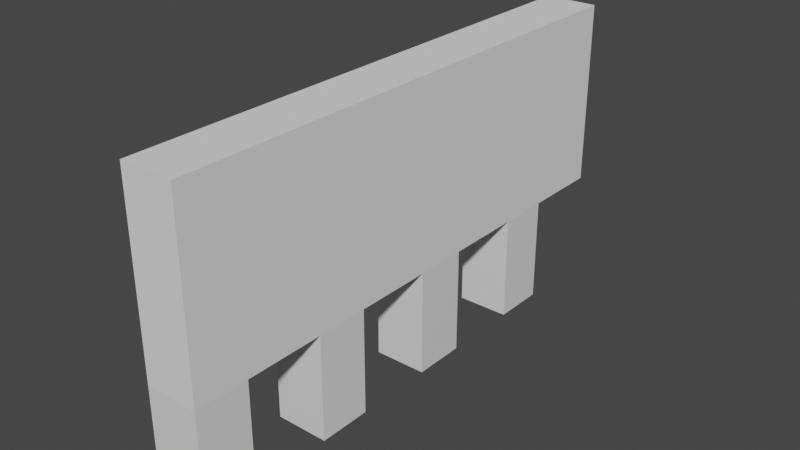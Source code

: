 # Source: Mur01_1.2.blend  (saved by Blender 2.80.74; exported with 4.5.12 LTS)
import bpy
from mathutils import Matrix  # noqa: F401  (used for matrix-valued properties, if any)

bpy.ops.wm.read_factory_settings(use_empty=True)
scene = bpy.context.scene
scene.name = 'Scene'

# ---- collections
col_collection = bpy.data.collections.new('Collection'); scene.collection.children.link(col_collection)

# ---- materials (node trees are filled in below, after node groups)
mat_material = bpy.data.materials.new('Material')
mat_material.alpha_threshold = 0.0
mat_material.use_transparent_shadow = False
mat_material.line_color = (0.0, 0.0, 0.0, 1.0)
mat_material_001 = bpy.data.materials.new('Material.001')
mat_material_001.alpha_threshold = 0.0
mat_material_001.use_transparent_shadow = False
mat_material_001.line_color = (0.0, 0.0, 0.0, 1.0)
mat_material_002 = bpy.data.materials.new('Material.002')
mat_material_002.alpha_threshold = 0.0
mat_material_002.use_transparent_shadow = False
mat_material_002.line_color = (0.0, 0.0, 0.0, 1.0)
mat_material_003 = bpy.data.materials.new('Material.003')
mat_material_003.alpha_threshold = 0.0
mat_material_003.use_transparent_shadow = False
mat_material_003.line_color = (0.0, 0.0, 0.0, 1.0)

# ---- material node trees
mat_material.use_nodes = True; mat_material.node_tree.nodes.clear()
_N = mat_material.node_tree.nodes; _L = mat_material.node_tree.links
n0 = _N.new('ShaderNodeOutputMaterial'); n0.name = 'Material Output'; n0.location = (300, 300)
n1 = _N.new('ShaderNodeBsdfPrincipled'); n1.name = 'Principled BSDF'; n1.location = (10, 300)
n1.distribution = 'GGX'
n1.subsurface_method = 'BURLEY'
n1.inputs[2].default_value = 0.4
n1.inputs[3].default_value = 1.45
n1.inputs[27].default_value = (0.0, 0.0, 0.0, 1.0)
n1.inputs[28].default_value = 1.0
_L.new(n1.outputs[0], n0.inputs[0])
n0.is_active_output = True
mat_material_001.use_nodes = True; mat_material_001.node_tree.nodes.clear()
_N = mat_material_001.node_tree.nodes; _L = mat_material_001.node_tree.links
n0 = _N.new('ShaderNodeOutputMaterial'); n0.name = 'Material Output'; n0.location = (300, 300)
n1 = _N.new('ShaderNodeBsdfPrincipled'); n1.name = 'Principled BSDF'; n1.location = (10, 300)
n1.distribution = 'GGX'
n1.subsurface_method = 'BURLEY'
n1.inputs[2].default_value = 0.4
n1.inputs[3].default_value = 1.45
n1.inputs[27].default_value = (0.0, 0.0, 0.0, 1.0)
n1.inputs[28].default_value = 1.0
_L.new(n1.outputs[0], n0.inputs[0])
n0.is_active_output = True
mat_material_002.use_nodes = True; mat_material_002.node_tree.nodes.clear()
_N = mat_material_002.node_tree.nodes; _L = mat_material_002.node_tree.links
n0 = _N.new('ShaderNodeOutputMaterial'); n0.name = 'Material Output'; n0.location = (300, 300)
n1 = _N.new('ShaderNodeBsdfPrincipled'); n1.name = 'Principled BSDF'; n1.location = (10, 300)
n1.distribution = 'GGX'
n1.subsurface_method = 'BURLEY'
n1.inputs[2].default_value = 0.4
n1.inputs[3].default_value = 1.45
n1.inputs[27].default_value = (0.0, 0.0, 0.0, 1.0)
n1.inputs[28].default_value = 1.0
_L.new(n1.outputs[0], n0.inputs[0])
n0.is_active_output = True
mat_material_003.use_nodes = True; mat_material_003.node_tree.nodes.clear()
_N = mat_material_003.node_tree.nodes; _L = mat_material_003.node_tree.links
n0 = _N.new('ShaderNodeOutputMaterial'); n0.name = 'Material Output'; n0.location = (300, 300)
n1 = _N.new('ShaderNodeBsdfPrincipled'); n1.name = 'Principled BSDF'; n1.location = (10, 300)
n1.distribution = 'GGX'
n1.subsurface_method = 'BURLEY'
n1.inputs[2].default_value = 0.4
n1.inputs[3].default_value = 1.45
n1.inputs[27].default_value = (0.0, 0.0, 0.0, 1.0)
n1.inputs[28].default_value = 1.0
_L.new(n1.outputs[0], n0.inputs[0])
n0.is_active_output = True

# ---- world
world_world = bpy.data.worlds.new('World'); scene.world = world_world
world_world.use_nodes = True; world_world.node_tree.nodes.clear()
_N = world_world.node_tree.nodes; _L = world_world.node_tree.links
n0 = _N.new('ShaderNodeOutputWorld'); n0.name = 'World Output'; n0.location = (300, 300)
n1 = _N.new('ShaderNodeBackground'); n1.name = 'Background'; n1.location = (10, 300)
n1.inputs[0].default_value = (0.05088, 0.05088, 0.05088, 1.0)
_L.new(n1.outputs[0], n0.inputs[0])
n0.is_active_output = True
world_world.color = (0.05088, 0.05088, 0.05088)
world_world.use_sun_shadow = False
world_world.sun_shadow_jitter_overblur = 0.0

# ---- meshes
me_cube = bpy.data.meshes.new('Cube')
me_cube.from_pydata([(1.0, 1.0, 3.0), (1.0, 1.0, -1.0), (1.0, -1.0, 3.0), (1.0, -1.0, -1.0), (-1.0, 1.0, 3.0), (-1.0, 1.0, -1.0), (-1.0, -1.0, 3.0), (-1.0, -1.0, -1.0)], [], [(0, 4, 6, 2), (3, 2, 6, 7), (7, 6, 4, 5), (5, 1, 3, 7), (1, 0, 2, 3), (5, 4, 0, 1)])
_uv = me_cube.uv_layers.new(name='UVMap')
_uv.uv.foreach_set('vector', [0.375, 0.0, 0.625, 0.0, 0.625, 0.25, 0.375, 0.25, 0.375, 0.25, 0.625, 0.25, 0.625, 0.5, 0.375, 0.5, 0.375, 0.5, 0.625, 0.5, 0.625, 0.75, 0.375, 0.75, 0.375, 0.75, 0.625, 0.75, 0.625, 1.0, 0.375, 1.0, 0.125, 0.5, 0.375, 0.5, 0.375, 0.75, 0.125, 0.75, 0.625, 0.5, 0.875, 0.5, 0.875, 0.75, 0.625, 0.75])
me_cube.materials.append(mat_material)
me_cube.use_remesh_preserve_volume = False
me_cube.use_remesh_preserve_attributes = False
me_cube.use_mirror_vertex_groups = False
me_cube.update()
me_cube_001 = bpy.data.meshes.new('Cube.001')
me_cube_001.from_pydata([(-1.0, -1.0, -1.0), (-1.0, -1.0, 6.0), (-1.0, 3.0, -1.0), (-1.0, 3.0, 6.0), (1.0, -1.0, -1.0), (1.0, -1.0, 6.0), (1.0, 3.0, -1.0), (1.0, 3.0, 6.0)], [], [(0, 1, 3, 2), (2, 3, 7, 6), (6, 7, 5, 4), (4, 5, 1, 0), (2, 6, 4, 0), (7, 3, 1, 5)])
_uv = me_cube_001.uv_layers.new(name='UVMap')
_uv.uv.foreach_set('vector', [0.375, 0.0, 0.625, 0.0, 0.625, 0.25, 0.375, 0.25, 0.375, 0.25, 0.625, 0.25, 0.625, 0.5, 0.375, 0.5, 0.375, 0.5, 0.625, 0.5, 0.625, 0.75, 0.375, 0.75, 0.375, 0.75, 0.625, 0.75, 0.625, 1.0, 0.375, 1.0, 0.125, 0.5, 0.375, 0.5, 0.375, 0.75, 0.125, 0.75, 0.625, 0.5, 0.875, 0.5, 0.875, 0.75, 0.625, 0.75])
me_cube_001.use_remesh_preserve_volume = False
me_cube_001.use_remesh_preserve_attributes = False
me_cube_001.use_mirror_vertex_groups = False
me_cube_001.update()
me_cube_003 = bpy.data.meshes.new('Cube.003')
me_cube_003.from_pydata([(1.0, 1.0, 3.0), (1.0, 1.0, -1.0), (1.0, -1.0, 3.0), (1.0, -1.0, -1.0), (-1.0, 1.0, 3.0), (-1.0, 1.0, -1.0), (-1.0, -1.0, 3.0), (-1.0, -1.0, -1.0)], [], [(0, 4, 6, 2), (3, 2, 6, 7), (7, 6, 4, 5), (5, 1, 3, 7), (1, 0, 2, 3), (5, 4, 0, 1)])
_uv = me_cube_003.uv_layers.new(name='UVMap')
_uv.uv.foreach_set('vector', [0.375, 0.0, 0.625, 0.0, 0.625, 0.25, 0.375, 0.25, 0.375, 0.25, 0.625, 0.25, 0.625, 0.5, 0.375, 0.5, 0.375, 0.5, 0.625, 0.5, 0.625, 0.75, 0.375, 0.75, 0.375, 0.75, 0.625, 0.75, 0.625, 1.0, 0.375, 1.0, 0.125, 0.5, 0.375, 0.5, 0.375, 0.75, 0.125, 0.75, 0.625, 0.5, 0.875, 0.5, 0.875, 0.75, 0.625, 0.75])
me_cube_003.materials.append(mat_material_001)
me_cube_003.use_remesh_preserve_volume = False
me_cube_003.use_remesh_preserve_attributes = False
me_cube_003.use_mirror_vertex_groups = False
me_cube_003.update()
me_cube_002 = bpy.data.meshes.new('Cube.002')
me_cube_002.from_pydata([(-1.0, -2.0, -1.0), (-1.0, -2.0, 6.0), (-1.0, 2.0, -1.0), (-1.0, 2.0, 6.0), (1.0, -2.0, -1.0), (1.0, -2.0, 6.0), (1.0, 2.0, -1.0), (1.0, 2.0, 6.0)], [], [(0, 1, 3, 2), (2, 3, 7, 6), (6, 7, 5, 4), (4, 5, 1, 0), (2, 6, 4, 0), (7, 3, 1, 5)])
_uv = me_cube_002.uv_layers.new(name='UVMap')
_uv.uv.foreach_set('vector', [0.375, 0.0, 0.625, 0.0, 0.625, 0.25, 0.375, 0.25, 0.375, 0.25, 0.625, 0.25, 0.625, 0.5, 0.375, 0.5, 0.375, 0.5, 0.625, 0.5, 0.625, 0.75, 0.375, 0.75, 0.375, 0.75, 0.625, 0.75, 0.625, 1.0, 0.375, 1.0, 0.125, 0.5, 0.375, 0.5, 0.375, 0.75, 0.125, 0.75, 0.625, 0.5, 0.875, 0.5, 0.875, 0.75, 0.625, 0.75])
me_cube_002.use_remesh_preserve_volume = False
me_cube_002.use_remesh_preserve_attributes = False
me_cube_002.use_mirror_vertex_groups = False
me_cube_002.update()
me_cube_005 = bpy.data.meshes.new('Cube.005')
me_cube_005.from_pydata([(-1.0, -3.0, -1.0), (-1.0, -3.0, 6.0), (-1.0, 3.0, -1.0), (-1.0, 3.0, 6.0), (1.0, -3.0, -1.0), (1.0, -3.0, 6.0), (1.0, 3.0, -1.0), (1.0, 3.0, 6.0)], [], [(0, 1, 3, 2), (2, 3, 7, 6), (6, 7, 5, 4), (4, 5, 1, 0), (2, 6, 4, 0), (7, 3, 1, 5)])
_uv = me_cube_005.uv_layers.new(name='UVMap')
_uv.uv.foreach_set('vector', [0.375, 0.0, 0.625, 0.0, 0.625, 0.25, 0.375, 0.25, 0.375, 0.25, 0.625, 0.25, 0.625, 0.5, 0.375, 0.5, 0.375, 0.5, 0.625, 0.5, 0.625, 0.75, 0.375, 0.75, 0.375, 0.75, 0.625, 0.75, 0.625, 1.0, 0.375, 1.0, 0.125, 0.5, 0.375, 0.5, 0.375, 0.75, 0.125, 0.75, 0.625, 0.5, 0.875, 0.5, 0.875, 0.75, 0.625, 0.75])
me_cube_005.use_remesh_preserve_volume = False
me_cube_005.use_remesh_preserve_attributes = False
me_cube_005.use_mirror_vertex_groups = False
me_cube_005.update()
me_cube_004 = bpy.data.meshes.new('Cube.004')
me_cube_004.from_pydata([(1.0, 1.0, 3.0), (1.0, 1.0, -1.0), (1.0, -1.0, 3.0), (1.0, -1.0, -1.0), (-1.0, 1.0, 3.0), (-1.0, 1.0, -1.0), (-1.0, -1.0, 3.0), (-1.0, -1.0, -1.0)], [], [(0, 4, 6, 2), (3, 2, 6, 7), (7, 6, 4, 5), (5, 1, 3, 7), (1, 0, 2, 3), (5, 4, 0, 1)])
_uv = me_cube_004.uv_layers.new(name='UVMap')
_uv.uv.foreach_set('vector', [0.375, 0.0, 0.625, 0.0, 0.625, 0.25, 0.375, 0.25, 0.375, 0.25, 0.625, 0.25, 0.625, 0.5, 0.375, 0.5, 0.375, 0.5, 0.625, 0.5, 0.625, 0.75, 0.375, 0.75, 0.375, 0.75, 0.625, 0.75, 0.625, 1.0, 0.375, 1.0, 0.125, 0.5, 0.375, 0.5, 0.375, 0.75, 0.125, 0.75, 0.625, 0.5, 0.875, 0.5, 0.875, 0.75, 0.625, 0.75])
me_cube_004.materials.append(mat_material_002)
me_cube_004.use_remesh_preserve_volume = False
me_cube_004.use_remesh_preserve_attributes = False
me_cube_004.use_mirror_vertex_groups = False
me_cube_004.update()
me_cube_007 = bpy.data.meshes.new('Cube.007')
me_cube_007.from_pydata([(1.0, 1.0, 3.0), (1.0, 1.0, -1.0), (1.0, -1.0, 3.0), (1.0, -1.0, -1.0), (-1.0, 1.0, 3.0), (-1.0, 1.0, -1.0), (-1.0, -1.0, 3.0), (-1.0, -1.0, -1.0)], [], [(0, 4, 6, 2), (3, 2, 6, 7), (7, 6, 4, 5), (5, 1, 3, 7), (1, 0, 2, 3), (5, 4, 0, 1)])
_uv = me_cube_007.uv_layers.new(name='UVMap')
_uv.uv.foreach_set('vector', [0.375, 0.0, 0.625, 0.0, 0.625, 0.25, 0.375, 0.25, 0.375, 0.25, 0.625, 0.25, 0.625, 0.5, 0.375, 0.5, 0.375, 0.5, 0.625, 0.5, 0.625, 0.75, 0.375, 0.75, 0.375, 0.75, 0.625, 0.75, 0.625, 1.0, 0.375, 1.0, 0.125, 0.5, 0.375, 0.5, 0.375, 0.75, 0.125, 0.75, 0.625, 0.5, 0.875, 0.5, 0.875, 0.75, 0.625, 0.75])
me_cube_007.materials.append(mat_material_003)
me_cube_007.use_remesh_preserve_volume = False
me_cube_007.use_remesh_preserve_attributes = False
me_cube_007.use_mirror_vertex_groups = False
me_cube_007.update()
me_cube_006 = bpy.data.meshes.new('Cube.006')
me_cube_006.from_pydata([(-1.0, -2.0, -1.0), (-1.0, -2.0, 6.0), (-1.0, 4.0, -1.0), (-1.0, 4.0, 6.0), (1.0, -2.0, -1.0), (1.0, -2.0, 6.0), (1.0, 4.0, -1.0), (1.0, 4.0, 6.0)], [], [(0, 1, 3, 2), (2, 3, 7, 6), (6, 7, 5, 4), (4, 5, 1, 0), (2, 6, 4, 0), (7, 3, 1, 5)])
_uv = me_cube_006.uv_layers.new(name='UVMap')
_uv.uv.foreach_set('vector', [0.375, 0.0, 0.625, 0.0, 0.625, 0.25, 0.375, 0.25, 0.375, 0.25, 0.625, 0.25, 0.625, 0.5, 0.375, 0.5, 0.375, 0.5, 0.625, 0.5, 0.625, 0.75, 0.375, 0.75, 0.375, 0.75, 0.625, 0.75, 0.625, 1.0, 0.375, 1.0, 0.125, 0.5, 0.375, 0.5, 0.375, 0.75, 0.125, 0.75, 0.625, 0.5, 0.875, 0.5, 0.875, 0.75, 0.625, 0.75])
me_cube_006.use_remesh_preserve_volume = False
me_cube_006.use_remesh_preserve_attributes = False
me_cube_006.use_mirror_vertex_groups = False
me_cube_006.update()

# ---- objects
ob_cube = bpy.data.objects.new('Cube', me_cube)
ob_cube_001 = bpy.data.objects.new('Cube.001', me_cube_001)
ob_cube_003 = bpy.data.objects.new('Cube.003', me_cube_003)
ob_cube_002 = bpy.data.objects.new('Cube.002', me_cube_002)
ob_cube_005 = bpy.data.objects.new('Cube.005', me_cube_005)
ob_cube_004 = bpy.data.objects.new('Cube.004', me_cube_004)
ob_cube_007 = bpy.data.objects.new('Cube.007', me_cube_007)
ob_cube_006 = bpy.data.objects.new('Cube.006', me_cube_006)

# ---- transforms, parenting, visibility, modifiers, constraints
ob_cube.location = (0.0, 0.0, 1.0)
ob_cube.lock_rotations_4d = False
ob_cube.empty_display_type = 'ARROWS'
ob_cube.lineart.crease_threshold = 0.0
ob_cube_001.location = (0.0, 0.0, 5.0)
ob_cube_001.lineart.crease_threshold = 0.0
ob_cube_003.location = (0.0, 5.0, 1.0)
ob_cube_003.lock_rotations_4d = False
ob_cube_003.empty_display_type = 'ARROWS'
ob_cube_003.lineart.crease_threshold = 0.0
ob_cube_002.location = (0.0, 5.0, 5.0)
ob_cube_002.lineart.crease_threshold = 0.0
ob_cube_005.location = (0.0, 10.0, 5.0)
ob_cube_005.lineart.crease_threshold = 0.0
ob_cube_004.location = (0.0, 10.0, 1.0)
ob_cube_004.lock_rotations_4d = False
ob_cube_004.empty_display_type = 'ARROWS'
ob_cube_004.lineart.crease_threshold = 0.0
ob_cube_007.location = (0.0, 15.0, 1.0)
ob_cube_007.lock_rotations_4d = False
ob_cube_007.empty_display_type = 'ARROWS'
ob_cube_007.lineart.crease_threshold = 0.0
ob_cube_006.location = (0.0, 15.0, 5.0)
ob_cube_006.lineart.crease_threshold = 0.0

# ---- collection membership
col_collection.objects.link(ob_cube)
col_collection.objects.link(ob_cube_001)
col_collection.objects.link(ob_cube_003)
col_collection.objects.link(ob_cube_002)
col_collection.objects.link(ob_cube_005)
col_collection.objects.link(ob_cube_004)
col_collection.objects.link(ob_cube_007)
col_collection.objects.link(ob_cube_006)

# ---- scene / render settings (as saved in the file)
scene.frame_start = 1; scene.frame_end = 250; scene.frame_set(1)
scene.render.engine = 'BLENDER_EEVEE_NEXT'
scene.cycles.use_denoising = False
scene.cycles.samples = 128
scene.cycles.sampling_pattern = 'TABULATED_SOBOL'
scene.cycles.use_adaptive_sampling = False
scene.cycles.use_light_tree = False
scene.view_settings.view_transform = 'Filmic'
bpy.context.view_layer.update()

# ---- added for rendering (the .blend has no active camera and no usable light): camera, sun
cam_auto = bpy.data.cameras.new('AutoCamera')
cam_auto.lens = 50.0
cam_auto.sensor_width = 36.0
cam_auto.clip_end = 1000.0
ob_auto_camera = bpy.data.objects.new('AutoCamera', cam_auto)
scene.collection.objects.link(ob_auto_camera)
ob_auto_camera.location = (21.1996, -16.4395, 22.4596)
ob_auto_camera.rotation_euler = (1.09748, -7.21219e-08, 0.694738)
scene.camera = ob_auto_camera
light_auto_sun = bpy.data.lights.new('AutoSun', 'SUN')
light_auto_sun.energy = 3.0
light_auto_sun.angle = 0.0523599
ob_auto_sun = bpy.data.objects.new('AutoSun', light_auto_sun)
scene.collection.objects.link(ob_auto_sun)
ob_auto_sun.rotation_euler = (0.872665, 0.174533, 0.523599)
bpy.context.view_layer.update()
